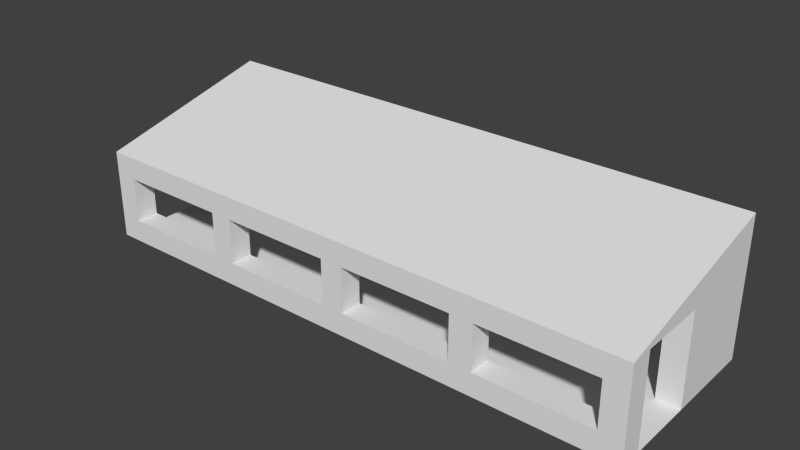 # Source: diner.blend  (saved by Blender 2.69.0; exported with 4.5.12 LTS)
import bpy
from mathutils import Matrix  # noqa: F401  (used for matrix-valued properties, if any)

bpy.ops.wm.read_factory_settings(use_empty=True)
scene = bpy.context.scene
scene.name = 'Scene'

# ---- collections
col_collection_1 = bpy.data.collections.new('Collection 1'); scene.collection.children.link(col_collection_1)

# ---- world
world_world = bpy.data.worlds.new('World'); scene.world = world_world
world_world.color = (0.05088, 0.05088, 0.05088)
world_world.use_sun_shadow = False
world_world.sun_shadow_jitter_overblur = 0.0
world_world.cycles.sampling_method = 'MANUAL'
world_world.cycles.sample_map_resolution = 256

# ---- meshes
me_plane = bpy.data.meshes.new('Plane')
me_plane.from_pydata([(1.0, -1.0, 0.0), (0.0, -1.0, 0.0), (1.0, 0.0, 0.0), (0.0, 0.0, 0.0), (0.0, -1.0, 1.0), (1.0, -1.0, 1.0), (0.0, -1.0, 3.0), (1.0, -1.0, 3.0), (0.0, -1.0, 4.0), (1.0, -1.0, 4.0), (6.0, -1.0, 0.0), (6.0, 0.0, 0.0), (6.0, -1.0, 1.0), (6.0, -1.0, 3.0), (6.0, -1.0, 4.0), (7.0, -1.0, 0.0), (7.0, 0.0, 0.0), (7.0, -1.0, 1.0), (7.0, -1.0, 3.0), (7.0, -1.0, 4.0), (12.0, -1.0, 0.0), (12.0, 0.0, 0.0), (12.0, -1.0, 1.0), (12.0, -1.0, 3.0), (12.0, -1.0, 4.0), (13.0, -1.0, 0.0), (13.0, 0.0, 0.0), (13.0, -1.0, 1.0), (13.0, -1.0, 3.0), (13.0, -1.0, 4.0), (18.0, -1.0, 0.0), (18.0, 0.0, 0.0), (18.0, -1.0, 1.0), (18.0, -1.0, 3.0), (18.0, -1.0, 4.0), (19.0, -1.0, 0.0), (19.0, 0.0, 0.0), (19.0, -1.0, 1.0), (19.0, -1.0, 3.0), (19.0, -1.0, 4.0), (24.0, -1.0, 0.0), (24.0, 0.0, 0.0), (24.0, -1.0, 1.0), (24.0, -1.0, 3.0), (24.0, -1.0, 4.0), (25.0, -1.0, 0.0), (25.0, 0.0, 0.0), (25.0, -1.0, 1.0), (25.0, -1.0, 3.0), (25.0, -1.0, 4.0), (1.0, 3.0, 0.0), (0.0, 3.0, 0.0), (6.0, 3.0, 0.0), (7.0, 3.0, 0.0), (12.0, 3.0, 0.0), (13.0, 3.0, 0.0), (18.0, 3.0, 0.0), (19.0, 3.0, 0.0), (24.0, 3.0, 0.0), (25.0, 3.0, 0.0), (1.0, 7.0, 0.0), (0.0, 7.0, 0.0), (6.0, 7.0, 0.0), (7.0, 7.0, 0.0), (12.0, 7.0, 0.0), (13.0, 7.0, 0.0), (18.0, 7.0, 0.0), (19.0, 7.0, 0.0), (24.0, 7.0, 0.0), (25.0, 7.0, 0.0), (1.0, 7.0, 4.0), (0.0, 7.0, 4.0), (6.0, 7.0, 4.0), (7.0, 7.0, 4.0), (12.0, 7.0, 4.0), (13.0, 7.0, 4.0), (18.0, 7.0, 4.0), (19.0, 7.0, 4.0), (24.0, 7.0, 4.0), (25.0, 7.0, 4.0), (0.0, 3.0, 0.0), (0.0, 3.0, 4.0), (0.0, 0.0, 3.0), (0.0, 0.0, 4.0), (0.0, 3.0, 3.0), (0.0, 3.0, 4.0), (0.0, -1.0, 0.0), (0.0, 0.0, 0.0), (0.0, 7.0, 6.0), (1.0, 7.0, 6.0), (6.0, 7.0, 6.0), (7.0, 7.0, 6.0), (12.0, 7.0, 6.0), (13.0, 7.0, 6.0), (18.0, 7.0, 6.0), (19.0, 7.0, 6.0), (24.0, 7.0, 6.0), (25.0, 7.0, 6.0), (25.0, 0.0, 0.0), (25.0, 0.0, 1.0), (25.0, 0.0, 3.0), (25.0, 0.0, 4.0), (25.0, 3.0, 0.0), (25.0, 3.0, 4.0), (1.0, 3.0, 4.0), (1.0, 3.0, 0.0), (1.0, 7.0, 4.0), (1.0, 7.0, 0.0), (1.0, 0.0, 1.0), (1.0, 0.0, 3.0), (6.0, 0.0, 1.0), (6.0, 0.0, 3.0), (7.0, 0.0, 1.0), (7.0, 0.0, 3.0), (12.0, 0.0, 1.0), (12.0, 0.0, 3.0), (13.0, 0.0, 1.0), (13.0, 0.0, 3.0), (18.0, 0.0, 1.0), (18.0, 0.0, 3.0), (19.0, 0.0, 1.0), (19.0, 0.0, 3.0), (24.0, 0.0, 1.0), (24.0, 0.0, 3.0), (1.0, 3.0, 1.0), (6.0, 3.0, 1.0), (7.0, 3.0, 1.0), (1.0, 4.0, 1.0), (6.0, 4.0, 1.0), (7.0, 4.0, 1.0), (7.0, 3.0, 0.0), (7.0, 4.0, 0.0), (6.0, 6.0, 1.0), (7.0, 6.0, 1.0), (7.0, 6.0, 0.0), (6.0, 4.0, 0.0), (6.0, 6.0, 0.0), (24.0, 3.0, 0.0), (24.0, 3.0, 4.0), (24.0, 7.0, 0.0), (24.0, 7.0, 4.0)], [], [(1, 3, 2, 0), (0, 5, 4, 1), (5, 7, 6, 4), (7, 9, 8, 6), (7, 13, 14, 9), (26, 31, 56, 55), (0, 10, 12, 5), (2, 11, 10, 0), (13, 18, 19, 14), (12, 17, 18, 13), (10, 15, 17, 12), (11, 16, 15, 10), (18, 23, 24, 19), (31, 36, 57, 56), (15, 20, 22, 17), (16, 21, 20, 15), (23, 28, 29, 24), (22, 27, 28, 23), (20, 25, 27, 22), (21, 26, 25, 20), (28, 33, 34, 29), (36, 41, 58, 57), (25, 30, 32, 27), (26, 31, 30, 25), (33, 38, 39, 34), (32, 37, 38, 33), (30, 35, 37, 32), (31, 36, 35, 30), (38, 43, 44, 39), (41, 46, 59, 58), (35, 40, 42, 37), (36, 41, 40, 35), (43, 48, 49, 44), (42, 47, 48, 43), (40, 45, 47, 42), (41, 46, 45, 40), (21, 26, 55, 54), (16, 21, 54, 53), (11, 16, 53, 52), (2, 11, 52, 50), (3, 2, 50, 51), (58, 68, 69, 59), (57, 58, 68, 67), (56, 57, 67, 66), (55, 56, 66, 65), (54, 55, 65, 64), (53, 54, 64, 63), (52, 53, 63, 62), (50, 52, 62, 60), (51, 61, 60, 50), (68, 69, 79, 78), (67, 68, 78, 77), (66, 67, 77, 76), (65, 66, 76, 75), (64, 65, 75, 74), (63, 64, 74, 73), (62, 63, 73, 72), (60, 62, 72, 70), (61, 60, 70, 71), (61, 80, 81, 71), (8, 83, 82, 6), (83, 85, 84, 82), (82, 87, 86, 6), (49, 97, 96, 44), (44, 96, 95, 39), (39, 95, 94, 34), (34, 94, 93, 29), (29, 93, 92, 24), (24, 92, 91, 19), (19, 91, 90, 14), (14, 90, 89, 9), (9, 89, 88, 8), (88, 71, 8), (49, 79, 97), (48, 100, 101, 49), (47, 99, 100, 48), (45, 98, 99, 47), (79, 103, 102, 69), (80, 105, 104, 81), (105, 107, 106, 104), (42, 122, 120, 37), (43, 123, 122, 42), (37, 120, 121, 38), (32, 118, 116, 27), (33, 119, 118, 32), (27, 116, 117, 28), (22, 114, 112, 17), (23, 115, 114, 22), (17, 112, 113, 18), (12, 110, 108, 5), (13, 111, 110, 12), (5, 108, 109, 7), (53, 126, 125, 52), (52, 125, 124, 50), (126, 129, 128, 125), (125, 128, 127, 124), (126, 130, 131, 129), (131, 134, 133, 129), (129, 133, 132, 128), (132, 136, 135, 128), (103, 138, 137, 102), (138, 140, 139, 137)])
me_plane.use_remesh_preserve_volume = False
me_plane.use_remesh_preserve_attributes = False
me_plane.use_mirror_vertex_groups = False
me_plane.update()

# ---- objects
ob_plane = bpy.data.objects.new('Plane', me_plane)

# ---- transforms, parenting, visibility, modifiers, constraints
ob_plane.location = (0.0, 0.0, 0.0)
ob_plane.lineart.crease_threshold = 0.0

# ---- collection membership
col_collection_1.objects.link(ob_plane)

# ---- scene / render settings (as saved in the file)
scene.frame_start = 1; scene.frame_end = 250; scene.frame_set(1)
scene.render.engine = 'BLENDER_EEVEE_NEXT'
scene.render.image_settings.compression = 90
scene.render.resolution_percentage = 50
scene.render.dither_intensity = 0.0
scene.cycles.use_denoising = False
scene.cycles.samples = 10
scene.cycles.sampling_pattern = 'TABULATED_SOBOL'
scene.cycles.light_sampling_threshold = 0.0
scene.cycles.use_adaptive_sampling = False
scene.cycles.use_light_tree = False
scene.cycles.blur_glossy = 0.0
scene.cycles.volume_bounces = 1
scene.cycles.pixel_filter_type = 'GAUSSIAN'
scene.cycles.sample_clamp_indirect = 0.0
scene.view_settings.view_transform = 'Standard'
bpy.context.view_layer.update()

# ---- added for rendering (the .blend has no active camera and no usable light): camera, sun
cam_auto = bpy.data.cameras.new('AutoCamera')
cam_auto.lens = 50.0
cam_auto.sensor_width = 36.0
cam_auto.clip_end = 1000.0
ob_auto_camera = bpy.data.objects.new('AutoCamera', cam_auto)
scene.collection.objects.link(ob_auto_camera)
ob_auto_camera.location = (37.4124, -26.8949, 22.9299)
ob_auto_camera.rotation_euler = (1.09748, -7.21219e-08, 0.694738)
scene.camera = ob_auto_camera
light_auto_sun = bpy.data.lights.new('AutoSun', 'SUN')
light_auto_sun.energy = 3.0
light_auto_sun.angle = 0.0523599
ob_auto_sun = bpy.data.objects.new('AutoSun', light_auto_sun)
scene.collection.objects.link(ob_auto_sun)
ob_auto_sun.rotation_euler = (0.872665, 0.174533, 0.523599)
bpy.context.view_layer.update()
